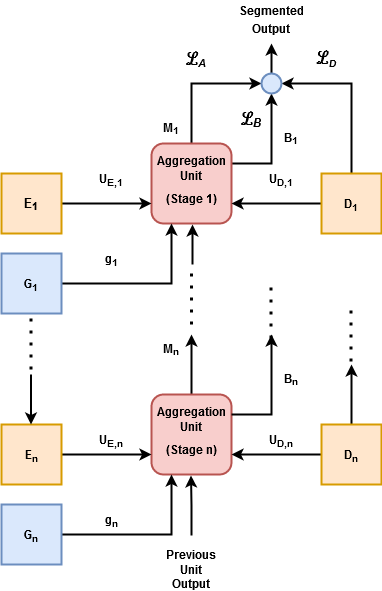

The diagram above was exported from draw.io. Its source (the exported page's mxGraphModel, read from the mxfile embedded in the PNG):
<mxGraphModel dx="868" dy="1549" grid="1" gridSize="10" guides="1" tooltips="1" connect="1" arrows="1" fold="1" page="1" pageScale="1" pageWidth="850" pageHeight="1100" math="0" shadow="0">
  <root>
    <mxCell id="0" />
    <mxCell id="1" parent="0" />
    <mxCell id="s2t4cuksfbyqvnBFlRnY-13" style="edgeStyle=orthogonalEdgeStyle;rounded=0;orthogonalLoop=1;jettySize=auto;html=1;exitX=1;exitY=0.25;exitDx=0;exitDy=0;entryX=0.5;entryY=1;entryDx=0;entryDy=0;strokeWidth=2;" parent="1" source="s2t4cuksfbyqvnBFlRnY-1" target="s2t4cuksfbyqvnBFlRnY-12" edge="1">
      <mxGeometry relative="1" as="geometry" />
    </mxCell>
    <mxCell id="s2t4cuksfbyqvnBFlRnY-14" style="edgeStyle=orthogonalEdgeStyle;rounded=0;orthogonalLoop=1;jettySize=auto;html=1;exitX=0.5;exitY=0;exitDx=0;exitDy=0;entryX=0;entryY=0.5;entryDx=0;entryDy=0;strokeWidth=2;" parent="1" target="s2t4cuksfbyqvnBFlRnY-12" edge="1">
      <mxGeometry relative="1" as="geometry">
        <mxPoint x="400" y="150" as="sourcePoint" />
        <Array as="points">
          <mxPoint x="400" y="50" />
        </Array>
      </mxGeometry>
    </mxCell>
    <mxCell id="s2t4cuksfbyqvnBFlRnY-1" value="" style="rounded=1;whiteSpace=wrap;html=1;fillColor=#F8CECC;strokeColor=#B85450;strokeWidth=2;" parent="1" vertex="1">
      <mxGeometry x="360" y="110" width="80" height="80" as="geometry" />
    </mxCell>
    <mxCell id="s2t4cuksfbyqvnBFlRnY-2" value="&lt;div&gt;&lt;b&gt;Aggregation&lt;/b&gt;&lt;/div&gt;&lt;div&gt;&lt;b&gt;Unit&lt;/b&gt;&lt;/div&gt;" style="text;html=1;strokeColor=none;fillColor=none;align=center;verticalAlign=middle;whiteSpace=wrap;rounded=0;" parent="1" vertex="1">
      <mxGeometry x="370" y="120" width="60" height="30" as="geometry" />
    </mxCell>
    <mxCell id="s2t4cuksfbyqvnBFlRnY-3" value="&lt;b&gt;(Stage 1)&lt;/b&gt;" style="text;html=1;strokeColor=none;fillColor=none;align=center;verticalAlign=middle;whiteSpace=wrap;rounded=0;" parent="1" vertex="1">
      <mxGeometry x="370" y="150" width="60" height="30" as="geometry" />
    </mxCell>
    <mxCell id="s2t4cuksfbyqvnBFlRnY-5" style="edgeStyle=orthogonalEdgeStyle;rounded=0;orthogonalLoop=1;jettySize=auto;html=1;exitX=1;exitY=0.5;exitDx=0;exitDy=0;entryX=0;entryY=0.75;entryDx=0;entryDy=0;fillColor=#a0522d;strokeColor=#000000;strokeWidth=2;" parent="1" source="s2t4cuksfbyqvnBFlRnY-4" target="s2t4cuksfbyqvnBFlRnY-1" edge="1">
      <mxGeometry relative="1" as="geometry" />
    </mxCell>
    <mxCell id="s2t4cuksfbyqvnBFlRnY-4" value="" style="rounded=0;whiteSpace=wrap;html=1;fillColor=#FFE6CC;strokeColor=#D79B00;strokeWidth=2;" parent="1" vertex="1">
      <mxGeometry x="210" y="140" width="60" height="60" as="geometry" />
    </mxCell>
    <mxCell id="s2t4cuksfbyqvnBFlRnY-8" style="edgeStyle=orthogonalEdgeStyle;rounded=0;orthogonalLoop=1;jettySize=auto;html=1;exitX=1;exitY=0.5;exitDx=0;exitDy=0;entryX=0.25;entryY=1;entryDx=0;entryDy=0;strokeWidth=2;fillColor=#a0522d;strokeColor=#000000;" parent="1" source="s2t4cuksfbyqvnBFlRnY-7" target="s2t4cuksfbyqvnBFlRnY-1" edge="1">
      <mxGeometry relative="1" as="geometry" />
    </mxCell>
    <mxCell id="s2t4cuksfbyqvnBFlRnY-7" value="" style="rounded=0;whiteSpace=wrap;html=1;strokeColor=#6C8EBF;strokeWidth=2;fillColor=#DAE8FC;" parent="1" vertex="1">
      <mxGeometry x="210" y="220" width="60" height="60" as="geometry" />
    </mxCell>
    <mxCell id="s2t4cuksfbyqvnBFlRnY-11" style="edgeStyle=orthogonalEdgeStyle;rounded=0;orthogonalLoop=1;jettySize=auto;html=1;exitX=0;exitY=0.5;exitDx=0;exitDy=0;entryX=1;entryY=0.75;entryDx=0;entryDy=0;strokeWidth=2;fillColor=#a0522d;strokeColor=#000000;" parent="1" source="s2t4cuksfbyqvnBFlRnY-10" target="s2t4cuksfbyqvnBFlRnY-1" edge="1">
      <mxGeometry relative="1" as="geometry" />
    </mxCell>
    <mxCell id="s2t4cuksfbyqvnBFlRnY-15" style="edgeStyle=orthogonalEdgeStyle;rounded=0;orthogonalLoop=1;jettySize=auto;html=1;exitX=0.5;exitY=0;exitDx=0;exitDy=0;entryX=1;entryY=0.5;entryDx=0;entryDy=0;strokeWidth=2;" parent="1" source="s2t4cuksfbyqvnBFlRnY-10" target="s2t4cuksfbyqvnBFlRnY-12" edge="1">
      <mxGeometry relative="1" as="geometry" />
    </mxCell>
    <mxCell id="s2t4cuksfbyqvnBFlRnY-10" value="" style="rounded=0;whiteSpace=wrap;html=1;fillColor=#FFE6CC;strokeColor=#D79B00;strokeWidth=2;" parent="1" vertex="1">
      <mxGeometry x="530" y="140" width="60" height="60" as="geometry" />
    </mxCell>
    <mxCell id="s2t4cuksfbyqvnBFlRnY-16" style="edgeStyle=orthogonalEdgeStyle;rounded=0;orthogonalLoop=1;jettySize=auto;html=1;exitX=0.5;exitY=0;exitDx=0;exitDy=0;strokeWidth=2;" parent="1" source="s2t4cuksfbyqvnBFlRnY-12" edge="1">
      <mxGeometry relative="1" as="geometry">
        <mxPoint x="480" y="10" as="targetPoint" />
      </mxGeometry>
    </mxCell>
    <mxCell id="s2t4cuksfbyqvnBFlRnY-12" value="" style="ellipse;whiteSpace=wrap;html=1;aspect=fixed;strokeColor=#6C8EBF;strokeWidth=2;fillColor=#DAE8FC;" parent="1" vertex="1">
      <mxGeometry x="470" y="40" width="20" height="20" as="geometry" />
    </mxCell>
    <mxCell id="s2t4cuksfbyqvnBFlRnY-35" style="edgeStyle=orthogonalEdgeStyle;rounded=0;orthogonalLoop=1;jettySize=auto;html=1;exitX=0.5;exitY=0;exitDx=0;exitDy=0;strokeWidth=2;" parent="1" source="s2t4cuksfbyqvnBFlRnY-26" edge="1">
      <mxGeometry relative="1" as="geometry">
        <mxPoint x="400" y="301" as="targetPoint" />
      </mxGeometry>
    </mxCell>
    <mxCell id="s2t4cuksfbyqvnBFlRnY-26" value="" style="rounded=1;whiteSpace=wrap;html=1;fillColor=#F8CECC;strokeColor=#B85450;strokeWidth=2;" parent="1" vertex="1">
      <mxGeometry x="360" y="361" width="80" height="80" as="geometry" />
    </mxCell>
    <mxCell id="s2t4cuksfbyqvnBFlRnY-27" value="&lt;div&gt;&lt;b&gt;Aggregation&lt;/b&gt;&lt;/div&gt;&lt;div&gt;&lt;b&gt;Unit&lt;/b&gt;&lt;/div&gt;" style="text;html=1;strokeColor=none;fillColor=none;align=center;verticalAlign=middle;whiteSpace=wrap;rounded=0;" parent="1" vertex="1">
      <mxGeometry x="370" y="371" width="60" height="30" as="geometry" />
    </mxCell>
    <mxCell id="s2t4cuksfbyqvnBFlRnY-28" value="&lt;b&gt;(Stage n)&lt;/b&gt;" style="text;html=1;strokeColor=none;fillColor=none;align=center;verticalAlign=middle;whiteSpace=wrap;rounded=0;" parent="1" vertex="1">
      <mxGeometry x="370" y="401" width="60" height="30" as="geometry" />
    </mxCell>
    <mxCell id="s2t4cuksfbyqvnBFlRnY-29" style="edgeStyle=orthogonalEdgeStyle;rounded=0;orthogonalLoop=1;jettySize=auto;html=1;exitX=1;exitY=0.5;exitDx=0;exitDy=0;entryX=0;entryY=0.75;entryDx=0;entryDy=0;fillColor=#a0522d;strokeColor=#000000;strokeWidth=2;" parent="1" source="s2t4cuksfbyqvnBFlRnY-30" target="s2t4cuksfbyqvnBFlRnY-26" edge="1">
      <mxGeometry relative="1" as="geometry" />
    </mxCell>
    <mxCell id="s2t4cuksfbyqvnBFlRnY-30" value="" style="rounded=0;whiteSpace=wrap;html=1;fillColor=#FFE6CC;strokeColor=#D79B00;strokeWidth=2;" parent="1" vertex="1">
      <mxGeometry x="210" y="391" width="60" height="60" as="geometry" />
    </mxCell>
    <mxCell id="s2t4cuksfbyqvnBFlRnY-31" style="edgeStyle=orthogonalEdgeStyle;rounded=0;orthogonalLoop=1;jettySize=auto;html=1;exitX=1;exitY=0.5;exitDx=0;exitDy=0;entryX=0.25;entryY=1;entryDx=0;entryDy=0;strokeWidth=2;fillColor=#a0522d;strokeColor=#000000;" parent="1" source="s2t4cuksfbyqvnBFlRnY-32" target="s2t4cuksfbyqvnBFlRnY-26" edge="1">
      <mxGeometry relative="1" as="geometry" />
    </mxCell>
    <mxCell id="s2t4cuksfbyqvnBFlRnY-32" value="" style="rounded=0;whiteSpace=wrap;html=1;strokeColor=#6C8EBF;strokeWidth=2;fillColor=#DAE8FC;" parent="1" vertex="1">
      <mxGeometry x="210" y="471" width="60" height="60" as="geometry" />
    </mxCell>
    <mxCell id="s2t4cuksfbyqvnBFlRnY-33" style="edgeStyle=orthogonalEdgeStyle;rounded=0;orthogonalLoop=1;jettySize=auto;html=1;exitX=0;exitY=0.5;exitDx=0;exitDy=0;entryX=1;entryY=0.75;entryDx=0;entryDy=0;strokeWidth=2;fillColor=#a0522d;strokeColor=#000000;" parent="1" source="s2t4cuksfbyqvnBFlRnY-34" target="s2t4cuksfbyqvnBFlRnY-26" edge="1">
      <mxGeometry relative="1" as="geometry" />
    </mxCell>
    <mxCell id="s2t4cuksfbyqvnBFlRnY-59" style="edgeStyle=orthogonalEdgeStyle;rounded=0;orthogonalLoop=1;jettySize=auto;html=1;exitX=0.5;exitY=0;exitDx=0;exitDy=0;fontFamily=Helvetica;fontSize=15;endSize=6;strokeWidth=2;" parent="1" source="s2t4cuksfbyqvnBFlRnY-34" edge="1">
      <mxGeometry relative="1" as="geometry">
        <mxPoint x="560" y="331" as="targetPoint" />
      </mxGeometry>
    </mxCell>
    <mxCell id="s2t4cuksfbyqvnBFlRnY-34" value="" style="rounded=0;whiteSpace=wrap;html=1;fillColor=#FFE6CC;strokeColor=#D79B00;strokeWidth=2;" parent="1" vertex="1">
      <mxGeometry x="530" y="391" width="60" height="60" as="geometry" />
    </mxCell>
    <mxCell id="s2t4cuksfbyqvnBFlRnY-36" value="" style="endArrow=none;dashed=1;html=1;dashPattern=1 3;strokeWidth=3;rounded=0;" parent="1" edge="1">
      <mxGeometry width="50" height="50" relative="1" as="geometry">
        <mxPoint x="400" y="291" as="sourcePoint" />
        <mxPoint x="400" y="240" as="targetPoint" />
      </mxGeometry>
    </mxCell>
    <mxCell id="s2t4cuksfbyqvnBFlRnY-37" style="edgeStyle=orthogonalEdgeStyle;rounded=0;orthogonalLoop=1;jettySize=auto;html=1;strokeWidth=2;fillColor=#a0522d;strokeColor=#000000;" parent="1" edge="1">
      <mxGeometry relative="1" as="geometry">
        <mxPoint x="401" y="191" as="targetPoint" />
        <mxPoint x="401" y="231" as="sourcePoint" />
      </mxGeometry>
    </mxCell>
    <mxCell id="s2t4cuksfbyqvnBFlRnY-38" style="edgeStyle=orthogonalEdgeStyle;rounded=0;orthogonalLoop=1;jettySize=auto;html=1;strokeWidth=2;" parent="1" edge="1">
      <mxGeometry relative="1" as="geometry">
        <mxPoint x="239.5" y="391" as="targetPoint" />
        <mxPoint x="239.5" y="341" as="sourcePoint" />
      </mxGeometry>
    </mxCell>
    <mxCell id="s2t4cuksfbyqvnBFlRnY-39" value="" style="endArrow=none;dashed=1;html=1;dashPattern=1 3;strokeWidth=3;rounded=0;" parent="1" edge="1">
      <mxGeometry width="50" height="50" relative="1" as="geometry">
        <mxPoint x="239.5" y="336" as="sourcePoint" />
        <mxPoint x="239.5" y="285" as="targetPoint" />
      </mxGeometry>
    </mxCell>
    <mxCell id="s2t4cuksfbyqvnBFlRnY-40" value="&lt;b&gt;Previous Unit Output&lt;/b&gt;" style="text;html=1;strokeColor=none;fillColor=none;align=center;verticalAlign=middle;whiteSpace=wrap;rounded=0;" parent="1" vertex="1">
      <mxGeometry x="370" y="521" width="60" height="30" as="geometry" />
    </mxCell>
    <mxCell id="s2t4cuksfbyqvnBFlRnY-41" value="&lt;b&gt;&lt;font style=&quot;font-size: 19px&quot;&gt;ℒ&lt;i&gt;&lt;font size=&quot;1&quot;&gt;&lt;sub style=&quot;font-size: 11px&quot;&gt;A&lt;/sub&gt;&lt;/font&gt;&lt;/i&gt;&lt;/font&gt;&lt;/b&gt;" style="text;html=1;strokeColor=none;fillColor=none;align=center;verticalAlign=middle;whiteSpace=wrap;rounded=0;" parent="1" vertex="1">
      <mxGeometry x="375" y="10" width="60" height="30" as="geometry" />
    </mxCell>
    <mxCell id="s2t4cuksfbyqvnBFlRnY-42" value="&lt;b&gt;&lt;font style=&quot;font-size: 19px&quot;&gt;ℒ&lt;i&gt;&lt;font size=&quot;1&quot;&gt;&lt;sub style=&quot;font-size: 12px&quot;&gt;B&lt;/sub&gt;&lt;/font&gt;&lt;/i&gt;&lt;/font&gt;&lt;/b&gt;" style="text;html=1;strokeColor=none;fillColor=none;align=center;verticalAlign=middle;whiteSpace=wrap;rounded=0;" parent="1" vertex="1">
      <mxGeometry x="430" y="70" width="60" height="30" as="geometry" />
    </mxCell>
    <mxCell id="s2t4cuksfbyqvnBFlRnY-43" value="&lt;b&gt;&lt;font style=&quot;font-size: 19px&quot;&gt;ℒ&lt;i&gt;&lt;sub&gt;&lt;font size=&quot;1&quot;&gt;D&lt;/font&gt;&lt;/sub&gt;&lt;/i&gt;&lt;/font&gt;&lt;/b&gt;" style="text;html=1;strokeColor=none;fillColor=none;align=center;verticalAlign=middle;whiteSpace=wrap;rounded=0;" parent="1" vertex="1">
      <mxGeometry x="505" y="10" width="60" height="30" as="geometry" />
    </mxCell>
    <mxCell id="s2t4cuksfbyqvnBFlRnY-47" value="&lt;font style=&quot;font-size: 13px&quot;&gt;&lt;b&gt;&lt;font style=&quot;font-size: 13px&quot;&gt;E&lt;sub&gt;1&lt;/sub&gt;&lt;/font&gt;&lt;/b&gt;&lt;/font&gt;" style="text;html=1;strokeColor=none;fillColor=none;align=center;verticalAlign=middle;whiteSpace=wrap;rounded=0;fontFamily=Helvetica;fontSize=14;" parent="1" vertex="1">
      <mxGeometry x="210" y="155" width="60" height="30" as="geometry" />
    </mxCell>
    <mxCell id="s2t4cuksfbyqvnBFlRnY-48" value="&lt;font style=&quot;font-size: 12px&quot;&gt;&lt;b&gt;G&lt;sub&gt;1&lt;/sub&gt;&lt;/b&gt;&lt;/font&gt;" style="text;html=1;strokeColor=none;fillColor=none;align=center;verticalAlign=middle;whiteSpace=wrap;rounded=0;fontFamily=Helvetica;fontSize=15;" parent="1" vertex="1">
      <mxGeometry x="210" y="235" width="60" height="30" as="geometry" />
    </mxCell>
    <mxCell id="s2t4cuksfbyqvnBFlRnY-49" value="&lt;font style=&quot;font-size: 12px&quot;&gt;&lt;b&gt;D&lt;sub&gt;1&lt;/sub&gt;&lt;/b&gt;&lt;/font&gt;" style="text;html=1;strokeColor=none;fillColor=none;align=center;verticalAlign=middle;whiteSpace=wrap;rounded=0;fontFamily=Helvetica;fontSize=15;" parent="1" vertex="1">
      <mxGeometry x="530" y="155" width="60" height="30" as="geometry" />
    </mxCell>
    <mxCell id="s2t4cuksfbyqvnBFlRnY-50" value="&lt;font style=&quot;font-size: 12px&quot;&gt;&lt;b&gt;E&lt;sub&gt;n&lt;/sub&gt;&lt;/b&gt;&lt;/font&gt;" style="text;html=1;strokeColor=none;fillColor=none;align=center;verticalAlign=middle;whiteSpace=wrap;rounded=0;fontFamily=Helvetica;fontSize=15;" parent="1" vertex="1">
      <mxGeometry x="210" y="406" width="60" height="30" as="geometry" />
    </mxCell>
    <mxCell id="s2t4cuksfbyqvnBFlRnY-51" value="&lt;font style=&quot;font-size: 12px&quot;&gt;&lt;b&gt;G&lt;sub&gt;n&lt;/sub&gt;&lt;/b&gt;&lt;/font&gt;" style="text;html=1;strokeColor=none;fillColor=none;align=center;verticalAlign=middle;whiteSpace=wrap;rounded=0;fontFamily=Helvetica;fontSize=15;" parent="1" vertex="1">
      <mxGeometry x="210" y="486" width="60" height="30" as="geometry" />
    </mxCell>
    <mxCell id="s2t4cuksfbyqvnBFlRnY-52" value="&lt;font style=&quot;font-size: 12px&quot;&gt;&lt;b&gt;D&lt;sub&gt;n&lt;/sub&gt;&lt;/b&gt;&lt;/font&gt;" style="text;html=1;strokeColor=none;fillColor=none;align=center;verticalAlign=middle;whiteSpace=wrap;rounded=0;fontFamily=Helvetica;fontSize=15;" parent="1" vertex="1">
      <mxGeometry x="530" y="406" width="60" height="30" as="geometry" />
    </mxCell>
    <mxCell id="s2t4cuksfbyqvnBFlRnY-53" style="edgeStyle=orthogonalEdgeStyle;rounded=0;orthogonalLoop=1;jettySize=auto;html=1;strokeWidth=2;fillColor=#a0522d;strokeColor=#000000;endSize=6;" parent="1" edge="1">
      <mxGeometry relative="1" as="geometry">
        <mxPoint x="399.5" y="442" as="targetPoint" />
        <mxPoint x="400" y="502" as="sourcePoint" />
        <Array as="points">
          <mxPoint x="400" y="472" />
        </Array>
      </mxGeometry>
    </mxCell>
    <mxCell id="s2t4cuksfbyqvnBFlRnY-54" value="&lt;font style=&quot;font-size: 12px&quot;&gt;&lt;b&gt;U&lt;sub&gt;E,1&lt;/sub&gt;&lt;/b&gt;&lt;/font&gt;" style="text;html=1;strokeColor=none;fillColor=none;align=center;verticalAlign=middle;whiteSpace=wrap;rounded=0;fontFamily=Helvetica;fontSize=15;" parent="1" vertex="1">
      <mxGeometry x="290" y="130" width="60" height="30" as="geometry" />
    </mxCell>
    <mxCell id="s2t4cuksfbyqvnBFlRnY-55" value="&lt;font style=&quot;font-size: 12px&quot;&gt;&lt;b&gt;g&lt;sub&gt;1&lt;/sub&gt;&lt;/b&gt;&lt;/font&gt;" style="text;html=1;strokeColor=none;fillColor=none;align=center;verticalAlign=middle;whiteSpace=wrap;rounded=0;fontFamily=Helvetica;fontSize=15;" parent="1" vertex="1">
      <mxGeometry x="290" y="210" width="60" height="30" as="geometry" />
    </mxCell>
    <mxCell id="s2t4cuksfbyqvnBFlRnY-56" value="&lt;font style=&quot;font-size: 12px&quot;&gt;&lt;b&gt;U&lt;sub&gt;D,1&lt;/sub&gt;&lt;/b&gt;&lt;/font&gt;" style="text;html=1;strokeColor=none;fillColor=none;align=center;verticalAlign=middle;whiteSpace=wrap;rounded=0;fontFamily=Helvetica;fontSize=15;" parent="1" vertex="1">
      <mxGeometry x="460" y="130" width="60" height="30" as="geometry" />
    </mxCell>
    <mxCell id="s2t4cuksfbyqvnBFlRnY-57" style="edgeStyle=orthogonalEdgeStyle;rounded=0;orthogonalLoop=1;jettySize=auto;html=1;exitX=1;exitY=0.25;exitDx=0;exitDy=0;strokeWidth=2;" parent="1" edge="1">
      <mxGeometry relative="1" as="geometry">
        <mxPoint x="440" y="381" as="sourcePoint" />
        <mxPoint x="480" y="301" as="targetPoint" />
      </mxGeometry>
    </mxCell>
    <mxCell id="s2t4cuksfbyqvnBFlRnY-58" value="" style="endArrow=none;dashed=1;html=1;dashPattern=1 3;strokeWidth=3;rounded=0;" parent="1" edge="1">
      <mxGeometry width="50" height="50" relative="1" as="geometry">
        <mxPoint x="479.5" y="305" as="sourcePoint" />
        <mxPoint x="479.5" y="254" as="targetPoint" />
      </mxGeometry>
    </mxCell>
    <mxCell id="s2t4cuksfbyqvnBFlRnY-60" value="" style="endArrow=none;dashed=1;html=1;dashPattern=1 3;strokeWidth=3;rounded=0;" parent="1" edge="1">
      <mxGeometry width="50" height="50" relative="1" as="geometry">
        <mxPoint x="559.5" y="328" as="sourcePoint" />
        <mxPoint x="559.5" y="277" as="targetPoint" />
      </mxGeometry>
    </mxCell>
    <mxCell id="s2t4cuksfbyqvnBFlRnY-61" value="&lt;font style=&quot;font-size: 12px&quot;&gt;&lt;b&gt;U&lt;sub&gt;E,n&lt;/sub&gt;&lt;/b&gt;&lt;/font&gt;" style="text;html=1;strokeColor=none;fillColor=none;align=center;verticalAlign=middle;whiteSpace=wrap;rounded=0;fontFamily=Helvetica;fontSize=15;" parent="1" vertex="1">
      <mxGeometry x="290" y="391" width="60" height="30" as="geometry" />
    </mxCell>
    <mxCell id="s2t4cuksfbyqvnBFlRnY-62" value="&lt;font style=&quot;font-size: 12px&quot;&gt;&lt;b&gt;g&lt;sub&gt;n&lt;/sub&gt;&lt;/b&gt;&lt;/font&gt;" style="text;html=1;strokeColor=none;fillColor=none;align=center;verticalAlign=middle;whiteSpace=wrap;rounded=0;fontFamily=Helvetica;fontSize=15;" parent="1" vertex="1">
      <mxGeometry x="290" y="471" width="60" height="30" as="geometry" />
    </mxCell>
    <mxCell id="s2t4cuksfbyqvnBFlRnY-63" value="&lt;font style=&quot;font-size: 12px&quot;&gt;&lt;b&gt;U&lt;sub&gt;D,n&lt;/sub&gt;&lt;/b&gt;&lt;/font&gt;" style="text;html=1;strokeColor=none;fillColor=none;align=center;verticalAlign=middle;whiteSpace=wrap;rounded=0;fontFamily=Helvetica;fontSize=15;" parent="1" vertex="1">
      <mxGeometry x="460" y="391" width="60" height="30" as="geometry" />
    </mxCell>
    <mxCell id="s2t4cuksfbyqvnBFlRnY-64" value="&lt;font style=&quot;font-size: 12px&quot;&gt;&lt;b&gt;Segmented Output&lt;/b&gt;&lt;/font&gt;" style="text;html=1;strokeColor=none;fillColor=none;align=center;verticalAlign=middle;whiteSpace=wrap;rounded=0;fontFamily=Helvetica;fontSize=15;" parent="1" vertex="1">
      <mxGeometry x="450" y="-30" width="60" height="30" as="geometry" />
    </mxCell>
    <mxCell id="s2t4cuksfbyqvnBFlRnY-79" value="&lt;b&gt;M&lt;sub&gt;1&lt;/sub&gt;&lt;/b&gt;" style="text;html=1;strokeColor=none;fillColor=none;align=center;verticalAlign=middle;whiteSpace=wrap;rounded=0;dashed=1;fontFamily=Helvetica;fontSize=12;" parent="1" vertex="1">
      <mxGeometry x="350" y="80" width="60" height="30" as="geometry" />
    </mxCell>
    <mxCell id="s2t4cuksfbyqvnBFlRnY-80" value="&lt;b&gt;B&lt;sub&gt;1&lt;/sub&gt;&lt;/b&gt;" style="text;html=1;strokeColor=none;fillColor=none;align=center;verticalAlign=middle;whiteSpace=wrap;rounded=0;dashed=1;fontFamily=Helvetica;fontSize=12;" parent="1" vertex="1">
      <mxGeometry x="470" y="90" width="60" height="30" as="geometry" />
    </mxCell>
    <mxCell id="s2t4cuksfbyqvnBFlRnY-83" value="&lt;b&gt;B&lt;sub&gt;n&lt;/sub&gt;&lt;/b&gt;" style="text;html=1;strokeColor=none;fillColor=none;align=center;verticalAlign=middle;whiteSpace=wrap;rounded=0;dashed=1;fontFamily=Helvetica;fontSize=12;" parent="1" vertex="1">
      <mxGeometry x="470" y="331" width="60" height="30" as="geometry" />
    </mxCell>
    <mxCell id="s2t4cuksfbyqvnBFlRnY-84" value="&lt;b&gt;M&lt;sub&gt;n&lt;/sub&gt;&lt;/b&gt;" style="text;html=1;strokeColor=none;fillColor=none;align=center;verticalAlign=middle;whiteSpace=wrap;rounded=0;dashed=1;fontFamily=Helvetica;fontSize=12;" parent="1" vertex="1">
      <mxGeometry x="350" y="301" width="60" height="30" as="geometry" />
    </mxCell>
  </root>
</mxGraphModel>